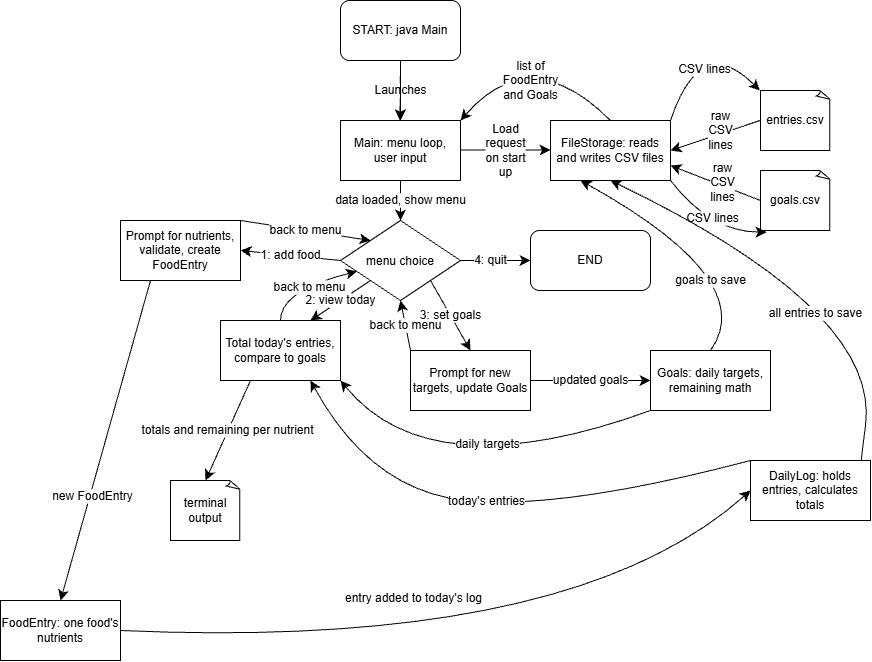

The diagram above was exported from draw.io. Its source (the exported page's mxGraphModel, read from the mxfile embedded in the PNG):
<mxGraphModel dx="2826" dy="817" grid="1" gridSize="10" guides="1" tooltips="1" connect="1" arrows="1" fold="1" page="1" pageScale="1" pageWidth="850" pageHeight="1100" math="0" shadow="0">
  <root>
    <mxCell id="0" />
    <mxCell id="1" parent="0" />
    <mxCell id="eonupj5Rd-tXau7-C5Bc-11" edge="1" parent="1" source="eonupj5Rd-tXau7-C5Bc-4" style="edgeStyle=none;curved=1;rounded=0;curveGeometry=1;orthogonalLoop=1;jettySize=auto;html=1;fontSize=12;defaultLabelBackgroundColor=page;startSize=8;endSize=8;" target="eonupj5Rd-tXau7-C5Bc-7" value="">
      <mxGeometry relative="1" as="geometry" />
    </mxCell>
    <mxCell id="eonupj5Rd-tXau7-C5Bc-4" parent="1" style="rounded=1;whiteSpace=wrap;html=1;roundedPerimeter=1;" value="START: java Main" vertex="1">
      <mxGeometry height="60" width="120" x="250" y="10" as="geometry" />
    </mxCell>
    <mxCell id="eonupj5Rd-tXau7-C5Bc-5" edge="1" parent="1" source="eonupj5Rd-tXau7-C5Bc-4" style="endArrow=classic;html=1;rounded=0;fontSize=12;defaultLabelBackgroundColor=page;startSize=8;endSize=8;curved=1;exitX=0.5;exitY=1;exitDx=0;exitDy=0;" value="Launches">
      <mxGeometry height="50" relative="1" width="50" as="geometry">
        <mxPoint x="220" y="80" as="sourcePoint" />
        <mxPoint x="309.5" y="130" as="targetPoint" />
      </mxGeometry>
    </mxCell>
    <mxCell id="eonupj5Rd-tXau7-C5Bc-6" parent="1" style="rounded=0;whiteSpace=wrap;html=1;" value="FileStorage:&amp;nbsp;reads and writes CSV files" vertex="1">
      <mxGeometry height="60" width="120" x="460" y="130" as="geometry" />
    </mxCell>
    <mxCell id="eonupj5Rd-tXau7-C5Bc-8" edge="1" parent="1" style="endArrow=classic;html=1;rounded=0;fontSize=12;defaultLabelBackgroundColor=page;startSize=8;endSize=8;curved=1;" value="&lt;span style=&quot;white-space: normal;&quot;&gt;Load request on start up&lt;/span&gt;">
      <mxGeometry height="50" relative="1" width="50" as="geometry">
        <Array as="points" />
        <mxPoint x="370" y="159.5" as="sourcePoint" />
        <mxPoint x="460" y="159.5" as="targetPoint" />
      </mxGeometry>
    </mxCell>
    <mxCell id="eonupj5Rd-tXau7-C5Bc-9" parent="1" style="whiteSpace=wrap;html=1;shape=mxgraph.basic.document" value="entries.csv" vertex="1">
      <mxGeometry height="60" width="70" x="670" y="100" as="geometry" />
    </mxCell>
    <mxCell id="eonupj5Rd-tXau7-C5Bc-10" parent="1" style="whiteSpace=wrap;html=1;shape=mxgraph.basic.document" value="goals.csv" vertex="1">
      <mxGeometry height="60" width="70" x="670" y="180" as="geometry" />
    </mxCell>
    <mxCell id="eonupj5Rd-tXau7-C5Bc-13" edge="1" parent="1" style="endArrow=classic;html=1;rounded=0;fontSize=12;defaultLabelBackgroundColor=page;startSize=8;endSize=8;curved=1;entryX=0.5;entryY=0;entryDx=0;entryDy=0;exitX=0;exitY=0.5;exitDx=0;exitDy=0;exitPerimeter=0;" value="&lt;span style=&quot;white-space: normal;&quot;&gt;raw CSV lines&lt;/span&gt;">
      <mxGeometry height="50" relative="1" width="50" x="-0.1391" y="-3" as="geometry">
        <mxPoint as="offset" />
        <Array as="points" />
        <mxPoint x="669.5" y="130" as="sourcePoint" />
        <mxPoint x="580" y="160" as="targetPoint" />
      </mxGeometry>
    </mxCell>
    <mxCell id="eonupj5Rd-tXau7-C5Bc-14" edge="1" parent="1" source="eonupj5Rd-tXau7-C5Bc-10" style="endArrow=classic;html=1;rounded=0;fontSize=12;defaultLabelBackgroundColor=page;startSize=8;endSize=8;curved=1;entryX=1;entryY=0.75;entryDx=0;entryDy=0;exitX=0;exitY=0.5;exitDx=0;exitDy=0;exitPerimeter=0;" target="eonupj5Rd-tXau7-C5Bc-6" value="&lt;span style=&quot;white-space: normal;&quot;&gt;raw CSV lines&lt;/span&gt;">
      <mxGeometry height="50" relative="1" width="50" x="-0.1391" y="-3" as="geometry">
        <mxPoint as="offset" />
        <Array as="points" />
        <mxPoint x="529.5" y="270" as="sourcePoint" />
        <mxPoint x="440" y="300" as="targetPoint" />
      </mxGeometry>
    </mxCell>
    <mxCell id="eonupj5Rd-tXau7-C5Bc-15" edge="1" parent="1" source="eonupj5Rd-tXau7-C5Bc-6" style="endArrow=classic;html=1;rounded=0;fontSize=12;defaultLabelBackgroundColor=page;startSize=8;endSize=8;curved=1;entryX=0;entryY=0.5;entryDx=0;entryDy=0;exitX=0.5;exitY=0;exitDx=0;exitDy=0;" value="&lt;span style=&quot;white-space: normal;&quot;&gt;list of FoodEntry and Goals&lt;/span&gt;">
      <mxGeometry height="50" relative="1" width="50" x="0.3055" y="26" as="geometry">
        <mxPoint as="offset" />
        <Array as="points">
          <mxPoint x="440" y="50" />
        </Array>
        <mxPoint x="370" y="280" as="sourcePoint" />
        <mxPoint x="370" y="130" as="targetPoint" />
      </mxGeometry>
    </mxCell>
    <mxCell id="eonupj5Rd-tXau7-C5Bc-16" parent="1" style="rhombus;whiteSpace=wrap;html=1;shapeInside=1;" value="menu choice" vertex="1">
      <mxGeometry height="80" width="120" x="250" y="230" as="geometry" />
    </mxCell>
    <mxCell id="eonupj5Rd-tXau7-C5Bc-19" edge="1" parent="1" source="eonupj5Rd-tXau7-C5Bc-7" style="endArrow=classic;html=1;rounded=0;fontSize=12;defaultLabelBackgroundColor=page;startSize=8;endSize=8;curved=1;entryX=0.5;entryY=0;entryDx=0;entryDy=0;exitX=0.5;exitY=1;exitDx=0;exitDy=0;" target="eonupj5Rd-tXau7-C5Bc-16" value="data loaded, show menu">
      <mxGeometry height="50" relative="1" width="50" as="geometry">
        <mxPoint x="520" y="270" as="sourcePoint" />
        <mxPoint x="330" y="150" as="targetPoint" />
      </mxGeometry>
    </mxCell>
    <mxCell id="eonupj5Rd-tXau7-C5Bc-7" parent="1" style="rounded=0;whiteSpace=wrap;html=1;" value="Main: menu loop, user input" vertex="1">
      <mxGeometry height="60" width="120" x="250" y="130" as="geometry" />
    </mxCell>
    <mxCell id="eonupj5Rd-tXau7-C5Bc-20" parent="1" style="rounded=1;whiteSpace=wrap;html=1;roundedPerimeter=1;" value="END" vertex="1">
      <mxGeometry height="60" width="120" x="440" y="240" as="geometry" />
    </mxCell>
    <mxCell id="eonupj5Rd-tXau7-C5Bc-21" edge="1" parent="1" source="eonupj5Rd-tXau7-C5Bc-16" style="endArrow=classic;html=1;rounded=0;fontSize=12;defaultLabelBackgroundColor=page;startSize=8;endSize=8;curved=1;entryX=0;entryY=0.5;entryDx=0;entryDy=0;exitX=1;exitY=0.5;exitDx=0;exitDy=0;" target="eonupj5Rd-tXau7-C5Bc-20" value="4: quit">
      <mxGeometry height="50" relative="1" width="50" x="-0.1429" as="geometry">
        <mxPoint as="offset" />
        <Array as="points" />
        <mxPoint x="440" y="150" as="sourcePoint" />
        <mxPoint x="530" y="150" as="targetPoint" />
      </mxGeometry>
    </mxCell>
    <mxCell id="eonupj5Rd-tXau7-C5Bc-41" edge="1" parent="1" source="eonupj5Rd-tXau7-C5Bc-22" style="edgeStyle=none;curved=1;rounded=0;curveGeometry=1;orthogonalLoop=1;jettySize=auto;html=1;exitX=1;exitY=0;exitDx=0;exitDy=0;entryX=0;entryY=0;entryDx=0;entryDy=0;fontSize=12;defaultLabelBackgroundColor=page;startSize=8;endSize=8;" target="eonupj5Rd-tXau7-C5Bc-16" value="back to menu">
      <mxGeometry relative="1" as="geometry" />
    </mxCell>
    <mxCell id="eonupj5Rd-tXau7-C5Bc-22" parent="1" style="rounded=0;whiteSpace=wrap;html=1;" value="Prompt for nutrients, validate, create FoodEntry" vertex="1">
      <mxGeometry height="60" width="120" x="30" y="230" as="geometry" />
    </mxCell>
    <mxCell id="eonupj5Rd-tXau7-C5Bc-40" edge="1" parent="1" source="eonupj5Rd-tXau7-C5Bc-31" style="edgeStyle=none;curved=1;rounded=0;curveGeometry=1;orthogonalLoop=1;jettySize=auto;html=1;entryX=1;entryY=1;entryDx=0;entryDy=0;fontSize=12;defaultLabelBackgroundColor=page;startSize=8;endSize=8;exitX=0;exitY=1;exitDx=0;exitDy=0;" target="eonupj5Rd-tXau7-C5Bc-23" value="daily targets">
      <mxGeometry relative="1" as="geometry">
        <Array as="points">
          <mxPoint x="340" y="500" />
        </Array>
        <mxPoint x="550" y="450" as="sourcePoint" />
      </mxGeometry>
    </mxCell>
    <mxCell id="eonupj5Rd-tXau7-C5Bc-23" parent="1" style="rounded=0;whiteSpace=wrap;html=1;" value="Total today's entries, compare to goals" vertex="1">
      <mxGeometry height="60" width="120" x="130" y="330" as="geometry" />
    </mxCell>
    <mxCell id="eonupj5Rd-tXau7-C5Bc-36" edge="1" parent="1" source="eonupj5Rd-tXau7-C5Bc-24" style="edgeStyle=none;curved=1;rounded=0;curveGeometry=1;orthogonalLoop=1;jettySize=auto;html=1;exitX=1;exitY=0.5;exitDx=0;exitDy=0;entryX=0;entryY=0.5;entryDx=0;entryDy=0;fontSize=12;defaultLabelBackgroundColor=page;startSize=8;endSize=8;" target="eonupj5Rd-tXau7-C5Bc-31" value="updated goals">
      <mxGeometry relative="1" as="geometry" />
    </mxCell>
    <mxCell id="eonupj5Rd-tXau7-C5Bc-43" edge="1" parent="1" source="eonupj5Rd-tXau7-C5Bc-24" style="edgeStyle=none;curved=1;rounded=0;curveGeometry=1;orthogonalLoop=1;jettySize=auto;html=1;exitX=0;exitY=0;exitDx=0;exitDy=0;entryX=0.5;entryY=1;entryDx=0;entryDy=0;fontSize=12;defaultLabelBackgroundColor=page;startSize=8;endSize=8;" target="eonupj5Rd-tXau7-C5Bc-16" value="back to menu">
      <mxGeometry relative="1" as="geometry" />
    </mxCell>
    <mxCell id="eonupj5Rd-tXau7-C5Bc-24" parent="1" style="rounded=0;whiteSpace=wrap;html=1;" value="Prompt for new targets, update Goals" vertex="1">
      <mxGeometry height="60" width="120" x="320" y="360" as="geometry" />
    </mxCell>
    <mxCell id="eonupj5Rd-tXau7-C5Bc-25" edge="1" parent="1" source="eonupj5Rd-tXau7-C5Bc-16" style="endArrow=classic;html=1;rounded=0;fontSize=12;defaultLabelBackgroundColor=page;startSize=8;endSize=8;curved=1;entryX=0.5;entryY=0;entryDx=0;entryDy=0;exitX=1;exitY=1;exitDx=0;exitDy=0;" target="eonupj5Rd-tXau7-C5Bc-24" value="3: set goals">
      <mxGeometry height="50" relative="1" width="50" as="geometry">
        <mxPoint x="340" y="340" as="sourcePoint" />
        <mxPoint x="390" y="290" as="targetPoint" />
      </mxGeometry>
    </mxCell>
    <mxCell id="eonupj5Rd-tXau7-C5Bc-27" edge="1" parent="1" source="eonupj5Rd-tXau7-C5Bc-16" style="endArrow=classic;html=1;rounded=0;fontSize=12;defaultLabelBackgroundColor=page;startSize=8;endSize=8;curved=1;entryX=0.75;entryY=0;entryDx=0;entryDy=0;exitX=0;exitY=1;exitDx=0;exitDy=0;" target="eonupj5Rd-tXau7-C5Bc-23" value="2: view today">
      <mxGeometry height="50" relative="1" width="50" as="geometry">
        <mxPoint x="370" y="330" as="sourcePoint" />
        <mxPoint x="410" y="400" as="targetPoint" />
      </mxGeometry>
    </mxCell>
    <mxCell id="eonupj5Rd-tXau7-C5Bc-28" edge="1" parent="1" source="eonupj5Rd-tXau7-C5Bc-16" style="endArrow=classic;html=1;rounded=0;fontSize=12;defaultLabelBackgroundColor=page;startSize=8;endSize=8;curved=1;entryX=1;entryY=0.5;entryDx=0;entryDy=0;exitX=0;exitY=0.5;exitDx=0;exitDy=0;" target="eonupj5Rd-tXau7-C5Bc-22" value="1: add food">
      <mxGeometry height="50" relative="1" width="50" as="geometry">
        <mxPoint x="220" y="250" as="sourcePoint" />
        <mxPoint x="260" y="320" as="targetPoint" />
      </mxGeometry>
    </mxCell>
    <mxCell id="eonupj5Rd-tXau7-C5Bc-29" parent="1" style="rounded=0;whiteSpace=wrap;html=1;" value="FoodEntry: one food's nutrients" vertex="1">
      <mxGeometry height="60" width="120" x="-90" y="610" as="geometry" />
    </mxCell>
    <mxCell id="eonupj5Rd-tXau7-C5Bc-34" edge="1" parent="1" source="eonupj5Rd-tXau7-C5Bc-30" style="edgeStyle=none;curved=1;rounded=0;curveGeometry=1;orthogonalLoop=1;jettySize=auto;html=1;exitX=1;exitY=0;exitDx=0;exitDy=0;entryX=0.5;entryY=1;entryDx=0;entryDy=0;fontSize=12;defaultLabelBackgroundColor=page;startSize=8;endSize=8;" target="eonupj5Rd-tXau7-C5Bc-6" value="all entries to save">
      <mxGeometry relative="1" x="-0.0343" as="geometry">
        <Array as="points">
          <mxPoint x="760" y="550" />
          <mxPoint x="790" y="320" />
        </Array>
      </mxGeometry>
    </mxCell>
    <mxCell id="eonupj5Rd-tXau7-C5Bc-30" parent="1" style="rounded=0;whiteSpace=wrap;html=1;" value="DailyLog: holds entries, calculates totals" vertex="1">
      <mxGeometry height="60" width="120" x="660" y="470" as="geometry" />
    </mxCell>
    <mxCell id="eonupj5Rd-tXau7-C5Bc-37" edge="1" parent="1" source="eonupj5Rd-tXau7-C5Bc-31" style="edgeStyle=none;curved=1;rounded=0;curveGeometry=1;orthogonalLoop=1;jettySize=auto;html=1;exitX=0.5;exitY=0;exitDx=0;exitDy=0;entryX=0.25;entryY=1;entryDx=0;entryDy=0;fontSize=12;defaultLabelBackgroundColor=page;startSize=8;endSize=8;" target="eonupj5Rd-tXau7-C5Bc-6" value="goals to save">
      <mxGeometry relative="1" x="-0.3816" y="-2" as="geometry">
        <mxPoint as="offset" />
        <Array as="points">
          <mxPoint x="670" y="290" />
        </Array>
      </mxGeometry>
    </mxCell>
    <mxCell id="eonupj5Rd-tXau7-C5Bc-31" parent="1" style="rounded=0;whiteSpace=wrap;html=1;" value="Goals: daily targets, remaining math" vertex="1">
      <mxGeometry height="60" width="120" x="560" y="360" as="geometry" />
    </mxCell>
    <mxCell id="eonupj5Rd-tXau7-C5Bc-32" edge="1" parent="1" source="eonupj5Rd-tXau7-C5Bc-22" style="endArrow=classic;html=1;rounded=0;fontSize=12;defaultLabelBackgroundColor=page;startSize=8;endSize=8;curved=1;entryX=0.5;entryY=0;entryDx=0;entryDy=0;exitX=0.25;exitY=1;exitDx=0;exitDy=0;" target="eonupj5Rd-tXau7-C5Bc-29" value="new FoodEntry">
      <mxGeometry height="50" relative="1" width="50" x="0.3457" y="3" as="geometry">
        <mxPoint as="offset" />
        <mxPoint x="320" y="310" as="sourcePoint" />
        <mxPoint x="220" y="300" as="targetPoint" />
      </mxGeometry>
    </mxCell>
    <mxCell id="eonupj5Rd-tXau7-C5Bc-33" edge="1" parent="1" source="eonupj5Rd-tXau7-C5Bc-29" style="endArrow=classic;html=1;rounded=0;fontSize=12;defaultLabelBackgroundColor=page;startSize=8;endSize=8;curved=1;entryX=0;entryY=0.5;entryDx=0;entryDy=0;exitX=1;exitY=0.5;exitDx=0;exitDy=0;" target="eonupj5Rd-tXau7-C5Bc-30" value="entry added to today's log">
      <mxGeometry height="50" relative="1" width="50" x="-0.1586" y="45" as="geometry">
        <mxPoint as="offset" />
        <Array as="points">
          <mxPoint x="480" y="660" />
        </Array>
        <mxPoint x="140" y="470" as="sourcePoint" />
        <mxPoint x="240" y="680" as="targetPoint" />
      </mxGeometry>
    </mxCell>
    <mxCell id="eonupj5Rd-tXau7-C5Bc-35" edge="1" parent="1" source="eonupj5Rd-tXau7-C5Bc-6" style="edgeStyle=none;curved=1;rounded=0;curveGeometry=1;orthogonalLoop=1;jettySize=auto;html=1;exitX=1;exitY=0;exitDx=0;exitDy=0;entryX=-0.01;entryY=-0.001;entryDx=0;entryDy=0;entryPerimeter=0;fontSize=12;defaultLabelBackgroundColor=page;startSize=8;endSize=8;" target="eonupj5Rd-tXau7-C5Bc-9" value="CSV lines">
      <mxGeometry relative="1" as="geometry">
        <Array as="points">
          <mxPoint x="610" y="40.64" />
        </Array>
      </mxGeometry>
    </mxCell>
    <mxCell id="eonupj5Rd-tXau7-C5Bc-38" edge="1" parent="1" source="eonupj5Rd-tXau7-C5Bc-6" style="edgeStyle=none;curved=1;rounded=0;curveGeometry=1;orthogonalLoop=1;jettySize=auto;html=1;exitX=1;exitY=1;exitDx=0;exitDy=0;entryX=0.086;entryY=1.026;entryDx=0;entryDy=0;entryPerimeter=0;fontSize=12;defaultLabelBackgroundColor=page;startSize=8;endSize=8;" target="eonupj5Rd-tXau7-C5Bc-10" value="CSV lines">
      <mxGeometry relative="1" as="geometry">
        <Array as="points">
          <mxPoint x="620" y="241.56" />
        </Array>
      </mxGeometry>
    </mxCell>
    <mxCell id="eonupj5Rd-tXau7-C5Bc-42" edge="1" parent="1" source="eonupj5Rd-tXau7-C5Bc-23" style="edgeStyle=none;curved=1;rounded=0;curveGeometry=1;orthogonalLoop=1;jettySize=auto;html=1;exitX=0.5;exitY=0;exitDx=0;exitDy=0;fontSize=12;defaultLabelBackgroundColor=page;startSize=8;endSize=8;" target="eonupj5Rd-tXau7-C5Bc-16" value="back to menu">
      <mxGeometry relative="1" x="-0.0485" as="geometry">
        <Array as="points">
          <mxPoint x="190" y="300" />
        </Array>
      </mxGeometry>
    </mxCell>
    <mxCell id="eonupj5Rd-tXau7-C5Bc-44" edge="1" parent="1" source="eonupj5Rd-tXau7-C5Bc-30" style="edgeStyle=none;curved=1;rounded=0;curveGeometry=1;orthogonalLoop=1;jettySize=auto;html=1;entryX=0.75;entryY=1;entryDx=0;entryDy=0;fontSize=12;defaultLabelBackgroundColor=page;startSize=8;endSize=8;exitX=0;exitY=0;exitDx=0;exitDy=0;" target="eonupj5Rd-tXau7-C5Bc-23" value="today's entries">
      <mxGeometry relative="1" x="0.0871" as="geometry">
        <Array as="points">
          <mxPoint x="470" y="520" />
          <mxPoint x="280" y="500" />
        </Array>
        <mxPoint x="500" y="420" as="sourcePoint" />
        <mxPoint x="190" y="390" as="targetPoint" />
      </mxGeometry>
    </mxCell>
    <mxCell id="eonupj5Rd-tXau7-C5Bc-45" parent="1" style="whiteSpace=wrap;html=1;shape=mxgraph.basic.document" value="terminal output" vertex="1">
      <mxGeometry height="60" width="70" x="80" y="490" as="geometry" />
    </mxCell>
    <mxCell id="eonupj5Rd-tXau7-C5Bc-46" edge="1" parent="1" source="eonupj5Rd-tXau7-C5Bc-23" style="edgeStyle=none;curved=1;rounded=0;curveGeometry=1;orthogonalLoop=1;jettySize=auto;html=1;exitX=0.25;exitY=1;exitDx=0;exitDy=0;entryX=0.5;entryY=0;entryDx=0;entryDy=0;entryPerimeter=0;fontSize=12;defaultLabelBackgroundColor=page;startSize=8;endSize=8;" target="eonupj5Rd-tXau7-C5Bc-45" value="totals and remaining per nutrient">
      <mxGeometry relative="1" as="geometry" />
    </mxCell>
  </root>
</mxGraphModel>